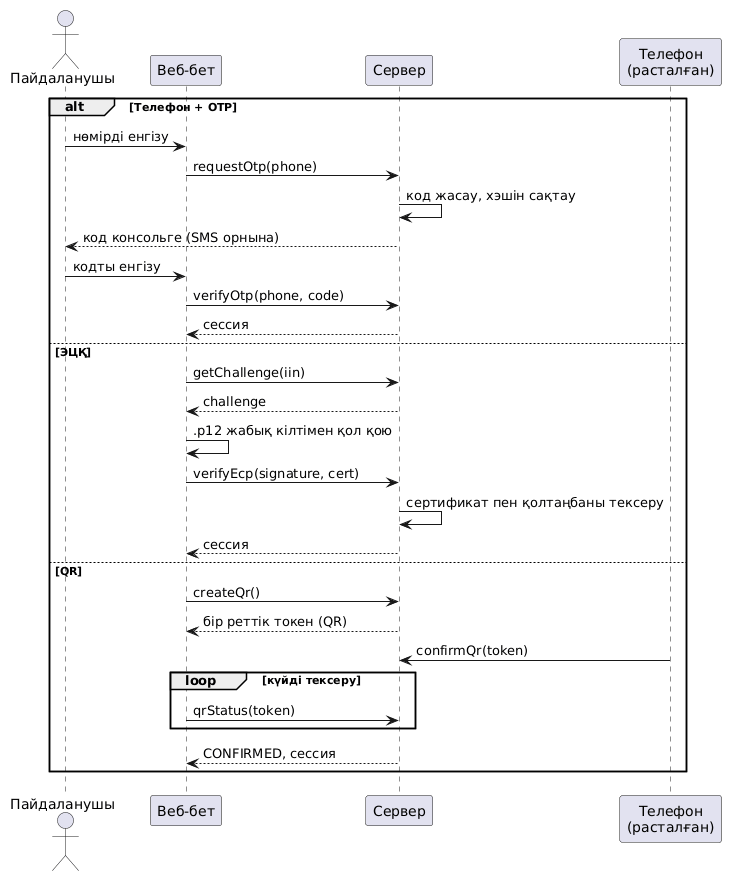

The diagram above was rendered by PlantUML. Its source (embedded in the PNG):
@startuml
actor Пайдаланушы as U
participant "Веб-бет" as W
participant "Сервер" as S
participant "Телефон\n(расталған)" as P

alt Телефон + OTP
  U -> W : нөмірді енгізу
  W -> S : requestOtp(phone)
  S -> S : код жасау, хэшін сақтау
  S --> U : код консольге (SMS орнына)
  U -> W : кодты енгізу
  W -> S : verifyOtp(phone, code)
  S --> W : сессия
else ЭЦҚ
  W -> S : getChallenge(iin)
  S --> W : challenge
  W -> W : .p12 жабық кілтімен қол қою
  W -> S : verifyEcp(signature, cert)
  S -> S : сертификат пен қолтаңбаны тексеру
  S --> W : сессия
else QR
  W -> S : createQr()
  S --> W : бір реттік токен (QR)
  P -> S : confirmQr(token)
  loop күйді тексеру
    W -> S : qrStatus(token)
  end
  S --> W : CONFIRMED, сессия
end
@enduml